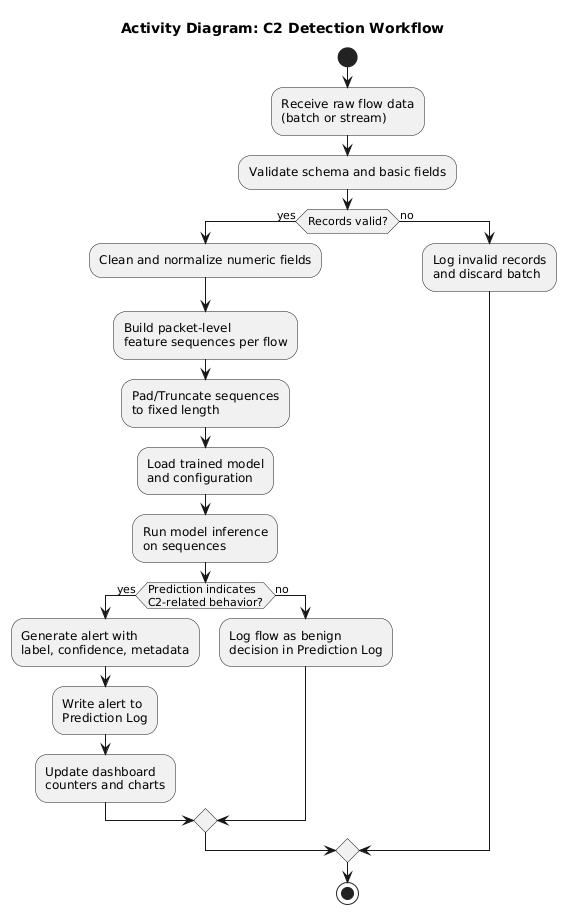

The diagram above was rendered by PlantUML. Its source (embedded in the PNG):
@startuml
title Activity Diagram: C2 Detection Workflow

start

:Receive raw flow data
(batch or stream);

:Validate schema and basic fields;

if (Records valid?) then (yes)
  :Clean and normalize numeric fields;
  :Build packet-level\nfeature sequences per flow;
  :Pad/Truncate sequences\nto fixed length;
  :Load trained model\nand configuration;
  :Run model inference\non sequences;

  if (Prediction indicates\nC2-related behavior?) then (yes)
    :Generate alert with\nlabel, confidence, metadata;
    :Write alert to\nPrediction Log;
    :Update dashboard\ncounters and charts;
  else (no)
    :Log flow as benign\ndecision in Prediction Log;
  endif

else (no)
  :Log invalid records\nand discard batch;
endif

stop
@enduml